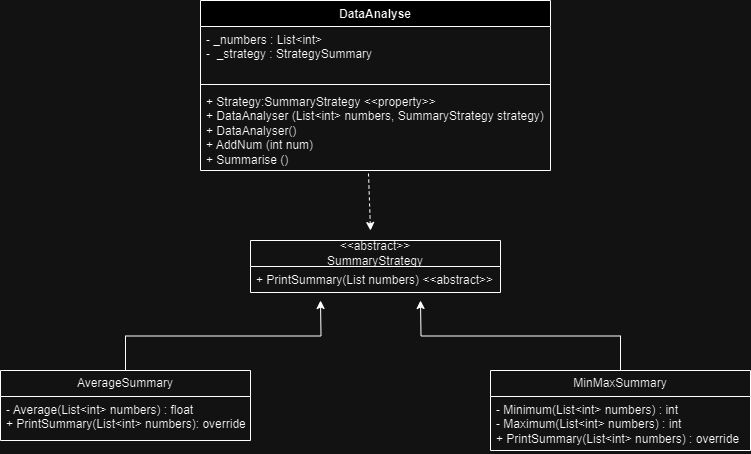

The diagram above was exported from draw.io. Its source (the exported page's mxGraphModel, read from the mxfile embedded in the PNG):
<mxGraphModel dx="794" dy="462" grid="1" gridSize="10" guides="1" tooltips="1" connect="1" arrows="1" fold="1" page="1" pageScale="1" pageWidth="850" pageHeight="1100" math="0" shadow="0">
  <root>
    <mxCell id="0" />
    <mxCell id="1" parent="0" />
    <mxCell id="Qz9oWmyJfqHivcStC-Qk-5" value="DataAnalyse" style="swimlane;fontStyle=1;align=center;verticalAlign=top;childLayout=stackLayout;horizontal=1;startSize=26;horizontalStack=0;resizeParent=1;resizeParentMax=0;resizeLast=0;collapsible=1;marginBottom=0;whiteSpace=wrap;html=1;" parent="1" vertex="1">
      <mxGeometry x="230" y="110" width="350" height="170" as="geometry" />
    </mxCell>
    <mxCell id="Qz9oWmyJfqHivcStC-Qk-6" value="- _numbers :&amp;nbsp;List&amp;lt;int&amp;gt;&lt;br&gt;-&amp;nbsp; _strategy : StrategySummary" style="text;strokeColor=none;fillColor=none;align=left;verticalAlign=top;spacingLeft=4;spacingRight=4;overflow=hidden;rotatable=0;points=[[0,0.5],[1,0.5]];portConstraint=eastwest;whiteSpace=wrap;html=1;" parent="Qz9oWmyJfqHivcStC-Qk-5" vertex="1">
      <mxGeometry y="26" width="350" height="54" as="geometry" />
    </mxCell>
    <mxCell id="Qz9oWmyJfqHivcStC-Qk-7" value="" style="line;strokeWidth=1;fillColor=none;align=left;verticalAlign=middle;spacingTop=-1;spacingLeft=3;spacingRight=3;rotatable=0;labelPosition=right;points=[];portConstraint=eastwest;strokeColor=inherit;" parent="Qz9oWmyJfqHivcStC-Qk-5" vertex="1">
      <mxGeometry y="80" width="350" height="8" as="geometry" />
    </mxCell>
    <mxCell id="Qz9oWmyJfqHivcStC-Qk-8" value="+ Strategy:SummaryStrategy &amp;lt;&amp;lt;property&amp;gt;&amp;gt;&lt;br&gt;+ DataAnalyser (List&amp;lt;int&amp;gt; numbers, SummaryStrategy strategy)&lt;br&gt;+ DataAnalyser()&lt;br&gt;+ AddNum (int num)&lt;br&gt;+ Summarise ()" style="text;strokeColor=none;fillColor=none;align=left;verticalAlign=top;spacingLeft=4;spacingRight=4;overflow=hidden;rotatable=0;points=[[0,0.5],[1,0.5]];portConstraint=eastwest;whiteSpace=wrap;html=1;" parent="Qz9oWmyJfqHivcStC-Qk-5" vertex="1">
      <mxGeometry y="88" width="350" height="82" as="geometry" />
    </mxCell>
    <mxCell id="Qz9oWmyJfqHivcStC-Qk-10" value="&amp;lt;&amp;lt;abstract&amp;gt;&amp;gt;&lt;br&gt;SummaryStrategy" style="swimlane;fontStyle=0;childLayout=stackLayout;horizontal=1;startSize=26;fillColor=none;horizontalStack=0;resizeParent=1;resizeParentMax=0;resizeLast=0;collapsible=1;marginBottom=0;whiteSpace=wrap;html=1;" parent="1" vertex="1">
      <mxGeometry x="280" y="350" width="250" height="52" as="geometry" />
    </mxCell>
    <mxCell id="Qz9oWmyJfqHivcStC-Qk-11" value="+ PrintSummary(List numbers) &amp;lt;&amp;lt;abstract&amp;gt;&amp;gt;" style="text;strokeColor=none;fillColor=none;align=left;verticalAlign=top;spacingLeft=4;spacingRight=4;overflow=hidden;rotatable=0;points=[[0,0.5],[1,0.5]];portConstraint=eastwest;whiteSpace=wrap;html=1;" parent="Qz9oWmyJfqHivcStC-Qk-10" vertex="1">
      <mxGeometry y="26" width="250" height="26" as="geometry" />
    </mxCell>
    <mxCell id="Qz9oWmyJfqHivcStC-Qk-20" style="edgeStyle=orthogonalEdgeStyle;rounded=0;orthogonalLoop=1;jettySize=auto;html=1;exitX=0.5;exitY=0;exitDx=0;exitDy=0;" parent="1" source="Qz9oWmyJfqHivcStC-Qk-14" edge="1">
      <mxGeometry relative="1" as="geometry">
        <mxPoint x="350" y="410" as="targetPoint" />
      </mxGeometry>
    </mxCell>
    <mxCell id="Qz9oWmyJfqHivcStC-Qk-14" value="AverageSummary" style="swimlane;fontStyle=0;childLayout=stackLayout;horizontal=1;startSize=26;fillColor=none;horizontalStack=0;resizeParent=1;resizeParentMax=0;resizeLast=0;collapsible=1;marginBottom=0;whiteSpace=wrap;html=1;" parent="1" vertex="1">
      <mxGeometry x="30" y="480" width="250" height="70" as="geometry" />
    </mxCell>
    <mxCell id="Qz9oWmyJfqHivcStC-Qk-15" value="- Average(List&amp;lt;int&amp;gt; numbers) : float&lt;br&gt;+ PrintSummary(List&amp;lt;int&amp;gt; numbers): override" style="text;strokeColor=none;fillColor=none;align=left;verticalAlign=top;spacingLeft=4;spacingRight=4;overflow=hidden;rotatable=0;points=[[0,0.5],[1,0.5]];portConstraint=eastwest;whiteSpace=wrap;html=1;" parent="Qz9oWmyJfqHivcStC-Qk-14" vertex="1">
      <mxGeometry y="26" width="250" height="44" as="geometry" />
    </mxCell>
    <mxCell id="Qz9oWmyJfqHivcStC-Qk-21" style="edgeStyle=orthogonalEdgeStyle;rounded=0;orthogonalLoop=1;jettySize=auto;html=1;exitX=0.5;exitY=0;exitDx=0;exitDy=0;" parent="1" source="Qz9oWmyJfqHivcStC-Qk-16" edge="1">
      <mxGeometry relative="1" as="geometry">
        <mxPoint x="450" y="410" as="targetPoint" />
      </mxGeometry>
    </mxCell>
    <mxCell id="Qz9oWmyJfqHivcStC-Qk-16" value="MinMaxSummary" style="swimlane;fontStyle=0;childLayout=stackLayout;horizontal=1;startSize=26;fillColor=none;horizontalStack=0;resizeParent=1;resizeParentMax=0;resizeLast=0;collapsible=1;marginBottom=0;whiteSpace=wrap;html=1;" parent="1" vertex="1">
      <mxGeometry x="520" y="480" width="260" height="80" as="geometry" />
    </mxCell>
    <mxCell id="Qz9oWmyJfqHivcStC-Qk-17" value="- Minimum(List&amp;lt;int&amp;gt; numbers) : int&lt;br&gt;- Maximum(List&amp;lt;int&amp;gt; numbers) : int&lt;br&gt;+ PrintSummary(List&amp;lt;int&amp;gt; numbers) : override" style="text;strokeColor=none;fillColor=none;align=left;verticalAlign=top;spacingLeft=4;spacingRight=4;overflow=hidden;rotatable=0;points=[[0,0.5],[1,0.5]];portConstraint=eastwest;whiteSpace=wrap;html=1;" parent="Qz9oWmyJfqHivcStC-Qk-16" vertex="1">
      <mxGeometry y="26" width="260" height="54" as="geometry" />
    </mxCell>
    <mxCell id="Qz9oWmyJfqHivcStC-Qk-24" value="" style="endArrow=classic;html=1;rounded=0;dashed=1;" parent="1" edge="1">
      <mxGeometry width="50" height="50" relative="1" as="geometry">
        <mxPoint x="398" y="283" as="sourcePoint" />
        <mxPoint x="400" y="340" as="targetPoint" />
      </mxGeometry>
    </mxCell>
  </root>
</mxGraphModel>